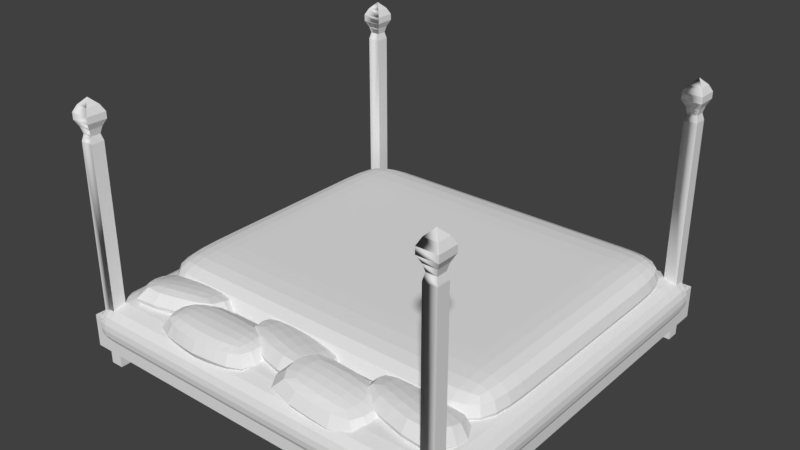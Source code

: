 # Source: BedModel.blend  (saved by Blender 2.79.0; exported with 4.5.12 LTS)
import bpy
from mathutils import Matrix  # noqa: F401  (used for matrix-valued properties, if any)

bpy.ops.wm.read_factory_settings(use_empty=True)
scene = bpy.context.scene
scene.name = 'Scene'

# ---- collections
col_collection_1 = bpy.data.collections.new('Collection 1'); scene.collection.children.link(col_collection_1)

# ---- materials (node trees are filled in below, after node groups)
mat_material_001 = bpy.data.materials.new('Material.001')
mat_material_001.alpha_threshold = 0.0
mat_material_001.use_transparent_shadow = False
mat_material_001.roughness = 0.5

# ---- material node trees

# ---- world
world_world = bpy.data.worlds.new('World'); scene.world = world_world
world_world.color = (0.05088, 0.05088, 0.05088)
world_world.use_sun_shadow = False
world_world.sun_shadow_jitter_overblur = 0.0
world_world.cycles.sampling_method = 'MANUAL'

# ---- meshes
me_cube_007 = bpy.data.meshes.new('Cube.007')
me_cube_007.from_pydata([(3.348, 0.1285, 1.165), (4.735, 0.1701, 0.983), (3.333, 0.8266, 1.215), (4.721, 0.8682, 1.033), (3.321, 0.1421, 0.9671), (4.709, 0.1837, 0.7852), (3.307, 0.8402, 1.017), (4.695, 0.8817, 0.8351)], [], [(4, 5, 1, 0), (5, 7, 3, 1), (7, 6, 2, 3), (1, 3, 2, 0), (5, 4, 6, 7), (6, 4, 0, 2)])
_k = {(0, 4): 0.65882, (1, 5): 0.65882, (3, 7): 0.65882, (2, 6): 0.65882}
me_cube_007.attributes.new('crease_edge', 'FLOAT', 'EDGE').data.foreach_set('value', [_k.get((min(e.vertices), max(e.vertices)), 0.0) for e in me_cube_007.edges])
_uv = me_cube_007.uv_layers.new(name='UVMap')
_uv.uv.foreach_set('vector', [0.1637, 0.9214, 0.2014, 0.9214, 0.2014, 0.9591, 0.1637, 0.9591, 0.1637, 0.9214, 0.2014, 0.9214, 0.2014, 0.9591, 0.1637, 0.9591, 0.1637, 0.9214, 0.2014, 0.9214, 0.2014, 0.9591, 0.1637, 0.9591, 0.1637, 0.9214, 0.2014, 0.9214, 0.2014, 0.9591, 0.1637, 0.9591, 0.1637, 0.9214, 0.2014, 0.9214, 0.2014, 0.9591, 0.1637, 0.9591, 0.1637, 0.9214, 0.2014, 0.9214, 0.2014, 0.9591, 0.1637, 0.9591])
me_cube_007.materials.append(mat_material_001)
me_cube_007.use_remesh_preserve_volume = False
me_cube_007.use_remesh_preserve_attributes = False
me_cube_007.use_mirror_vertex_groups = False
me_cube_007.update()
me_cube_006 = bpy.data.meshes.new('Cube.006')
me_cube_006.from_pydata([(0.2402, 1.042, 0.8377), (1.594, 1.398, 0.839), (0.4151, 0.3765, 0.9643), (1.769, 0.7323, 0.9656), (0.2309, 1.077, 1.034), (1.585, 1.433, 1.036), (0.4057, 0.4115, 1.161), (1.76, 0.7673, 1.162)], [], [(2, 0, 1, 3), (6, 7, 5, 4), (0, 4, 5, 1), (2, 6, 4, 0), (3, 7, 6, 2), (1, 5, 7, 3)])
_k = {(1, 5): 0.65882, (0, 4): 0.65882, (2, 6): 0.65882, (3, 7): 0.65882}
me_cube_006.attributes.new('crease_edge', 'FLOAT', 'EDGE').data.foreach_set('value', [_k.get((min(e.vertices), max(e.vertices)), 0.0) for e in me_cube_006.edges])
_uv = me_cube_006.uv_layers.new(name='UVMap')
_uv.uv.foreach_set('vector', [0.1724, 0.7949, 0.1724, 0.8326, 0.21, 0.8326, 0.21, 0.7949, 0.1724, 0.7949, 0.1724, 0.8326, 0.21, 0.8326, 0.21, 0.7949, 0.1724, 0.7949, 0.1724, 0.8326, 0.21, 0.8326, 0.21, 0.7949, 0.1724, 0.7949, 0.1724, 0.8326, 0.21, 0.8326, 0.21, 0.7949, 0.1724, 0.7949, 0.1724, 0.8326, 0.21, 0.8326, 0.21, 0.7949, 0.1724, 0.7949, 0.1724, 0.8326, 0.21, 0.8326, 0.21, 0.7949])
me_cube_006.materials.append(mat_material_001)
me_cube_006.use_remesh_preserve_volume = False
me_cube_006.use_remesh_preserve_attributes = False
me_cube_006.use_mirror_vertex_groups = False
me_cube_006.update()
me_cube_005 = bpy.data.meshes.new('Cube.005')
me_cube_005.from_pydata([(3.76, 1.042, 0.8377), (2.406, 1.398, 0.839), (3.585, 0.3765, 0.9643), (2.231, 0.7323, 0.9656), (3.769, 1.077, 1.034), (2.415, 1.433, 1.036), (3.594, 0.4115, 1.161), (2.24, 0.7673, 1.162)], [], [(2, 3, 1, 0), (6, 4, 5, 7), (0, 1, 5, 4), (2, 0, 4, 6), (3, 2, 6, 7), (1, 3, 7, 5)])
_k = {(1, 5): 0.65882, (0, 4): 0.65882, (2, 6): 0.65882, (3, 7): 0.65882}
me_cube_005.attributes.new('crease_edge', 'FLOAT', 'EDGE').data.foreach_set('value', [_k.get((min(e.vertices), max(e.vertices)), 0.0) for e in me_cube_005.edges])
_uv = me_cube_005.uv_layers.new(name='UVMap')
_uv.uv.foreach_set('vector', [0.1624, 0.05208, 0.2001, 0.05208, 0.2001, 0.08974, 0.1624, 0.08974, 0.1624, 0.05208, 0.2001, 0.05208, 0.2001, 0.08974, 0.1624, 0.08974, 0.1624, 0.05208, 0.2001, 0.05208, 0.2001, 0.08974, 0.1624, 0.08974, 0.1624, 0.05208, 0.2001, 0.05208, 0.2001, 0.08974, 0.1624, 0.08974, 0.1624, 0.05208, 0.2001, 0.05208, 0.2001, 0.08974, 0.1624, 0.08974, 0.1624, 0.05208, 0.2001, 0.05208, 0.2001, 0.08974, 0.1624, 0.08974])
me_cube_005.materials.append(mat_material_001)
me_cube_005.use_remesh_preserve_volume = False
me_cube_005.use_remesh_preserve_attributes = False
me_cube_005.use_mirror_vertex_groups = False
me_cube_005.update()
me_cube_004 = bpy.data.meshes.new('Cube.004')
me_cube_004.from_pydata([(2.0, 0.8386, 0.9), (2.0, 0.1388, 0.9), (2.723, 0.7997, 0.9), (2.737, 0.2354, 0.9), (2.723, 0.7997, 1.1), (2.0, 0.8386, 1.1), (2.737, 0.2354, 1.1), (2.0, 0.1388, 1.1), (1.277, 0.7997, 0.9), (1.263, 0.2354, 0.9), (1.277, 0.7997, 1.1), (1.263, 0.2354, 1.1)], [], [(3, 1, 0, 2), (6, 4, 5, 7), (2, 0, 5, 4), (3, 2, 4, 6), (1, 3, 6, 7), (9, 8, 0, 1), (11, 7, 5, 10), (8, 10, 5, 0), (9, 11, 10, 8), (1, 7, 11, 9)])
_k = {(0, 5): 0.65882, (2, 4): 0.65882, (3, 6): 0.65882, (1, 7): 0.65882, (8, 10): 0.65882, (9, 11): 0.65882}
me_cube_004.attributes.new('crease_edge', 'FLOAT', 'EDGE').data.foreach_set('value', [_k.get((min(e.vertices), max(e.vertices)), 0.0) for e in me_cube_004.edges])
_uv = me_cube_004.uv_layers.new(name='UVMap')
_uv.uv.foreach_set('vector', [0.3043, 0.798, 0.3055, 0.7863, 0.3055, 0.7994, 0.3042, 0.7971, 0.3048, 0.7979, 0.3045, 0.797, 0.3041, 0.7993, 0.2996, 0.7863, 0.3042, 0.7971, 0.3055, 0.7994, 0.3041, 0.7993, 0.3045, 0.797, 0.3043, 0.798, 0.3042, 0.7971, 0.3045, 0.797, 0.3048, 0.7979, 0.3055, 0.7863, 0.3043, 0.798, 0.3048, 0.7979, 0.2996, 0.7863, 0.3043, 0.798, 0.3042, 0.7971, 0.3055, 0.7994, 0.3055, 0.7863, 0.3048, 0.7979, 0.2996, 0.7863, 0.3041, 0.7993, 0.3045, 0.797, 0.3042, 0.7971, 0.3045, 0.797, 0.3041, 0.7993, 0.3055, 0.7994, 0.3043, 0.798, 0.3048, 0.7979, 0.3045, 0.797, 0.3042, 0.7971, 0.3055, 0.7863, 0.2996, 0.7863, 0.3048, 0.7979, 0.3043, 0.798])
me_cube_004.materials.append(mat_material_001)
me_cube_004.use_remesh_preserve_volume = False
me_cube_004.use_remesh_preserve_attributes = False
me_cube_004.use_mirror_vertex_groups = False
me_cube_004.update()
me_cube_002 = bpy.data.meshes.new('Cube.002')
me_cube_002.from_pydata([(4.0, 5.7, 0.9), (2.0, 5.7, 0.9), (2.0, 1.1, 0.9), (4.0, 5.7, 1.2), (2.0, 5.7, 1.2), (4.0, 1.1, 1.2), (2.0, 1.1, 1.2), (3.0, 5.7, 0.9), (3.0, 1.1, 0.9), (2.0, 3.4, 0.9), (4.0, 3.4, 0.9), (3.0, 5.7, 1.2), (3.0, 1.1, 1.2), (2.0, 3.4, 1.2), (4.0, 3.4, 1.2), (3.0, 3.4, 1.2), (3.0, 3.4, 0.9), (2.0, 4.55, 0.9), (4.0, 4.55, 0.9), (2.0, 4.55, 1.2), (4.0, 4.55, 1.2), (3.0, 4.55, 1.2), (3.0, 4.55, 0.9), (2.0, 2.25, 0.9), (4.0, 2.25, 0.9), (2.0, 2.25, 1.2), (4.0, 2.25, 1.2), (3.0, 2.25, 1.2), (3.0, 2.25, 0.9), (0.3, 5.7, 0.9), (0.3, 1.1, 0.9), (0.3, 5.7, 1.2), (0.3, 1.1, 1.2), (1.0, 5.7, 0.9), (1.0, 1.1, 0.9), (0.3, 3.4, 0.9), (1.0, 5.7, 1.2), (1.0, 1.1, 1.2), (0.3, 3.4, 1.2), (1.0, 3.4, 1.2), (1.0, 3.4, 0.9), (0.3, 4.55, 0.9), (0.3, 4.55, 1.2), (1.0, 4.55, 1.2), (1.0, 4.55, 0.9), (0.3, 2.25, 0.9), (0.3, 2.25, 1.2), (1.0, 2.25, 1.2), (1.0, 2.25, 0.9), (5.7, 5.7, 0.9), (4.0, 1.1, 0.9), (5.7, 1.1, 0.9), (5.7, 5.7, 1.2), (5.7, 1.1, 1.2), (5.0, 5.7, 0.9), (5.0, 1.1, 0.9), (5.7, 3.4, 0.9), (5.0, 5.7, 1.2), (5.0, 1.1, 1.2), (5.7, 3.4, 1.2), (5.0, 3.4, 1.2), (5.0, 3.4, 0.9), (5.7, 4.55, 0.9), (5.7, 4.55, 1.2), (5.0, 4.55, 1.2), (5.0, 4.55, 0.9), (5.7, 2.25, 0.9), (5.7, 2.25, 1.2), (5.0, 2.25, 1.2), (5.0, 2.25, 0.9)], [], [(22, 17, 1, 7), (21, 11, 4, 19), (0, 7, 11, 3), (8, 50, 5, 12), (7, 1, 4, 11), (27, 15, 13, 25), (26, 14, 15, 27), (20, 3, 11, 21), (18, 22, 7, 0), (24, 28, 16, 10), (28, 23, 9, 16), (2, 8, 12, 6), (10, 16, 22, 18), (14, 20, 21, 15), (15, 21, 19, 13), (16, 9, 17, 22), (8, 2, 23, 28), (50, 8, 28, 24), (5, 26, 27, 12), (12, 27, 25, 6), (44, 33, 1, 17), (43, 19, 4, 36), (29, 31, 36, 33), (45, 46, 38, 35), (34, 37, 32, 30), (41, 42, 31, 29), (33, 36, 4, 1), (47, 25, 13, 39), (46, 47, 39, 38), (42, 43, 36, 31), (41, 29, 33, 44), (45, 35, 40, 48), (48, 40, 9, 23), (2, 6, 37, 34), (35, 41, 44, 40), (38, 39, 43, 42), (35, 38, 42, 41), (39, 13, 19, 43), (40, 44, 17, 9), (34, 48, 23, 2), (30, 45, 48, 34), (32, 37, 47, 46), (37, 6, 25, 47), (30, 32, 46, 45), (65, 18, 0, 54), (64, 57, 3, 20), (49, 54, 57, 52), (66, 56, 59, 67), (55, 51, 53, 58), (62, 49, 52, 63), (54, 0, 3, 57), (68, 60, 14, 26), (67, 59, 60, 68), (63, 52, 57, 64), (62, 65, 54, 49), (66, 69, 61, 56), (69, 24, 10, 61), (50, 55, 58, 5), (56, 61, 65, 62), (59, 63, 64, 60), (56, 62, 63, 59), (60, 64, 20, 14), (61, 10, 18, 65), (55, 50, 24, 69), (51, 55, 69, 66), (53, 67, 68, 58), (58, 68, 26, 5), (51, 66, 67, 53)])
_uv = me_cube_002.uv_layers.new(name='UVMap')
_uv.uv.foreach_set('vector', [0.1948, 0.6798, 0.1935, 0.6722, 0.2037, 0.6749, 0.1997, 0.6795, 0.2003, 0.6853, 0.2006, 0.6804, 0.2052, 0.6766, 0.2078, 0.6867, 0.1986, 0.6811, 0.1997, 0.6795, 0.2006, 0.6804, 0.1991, 0.6814, 0.1842, 0.6945, 0.1864, 0.6932, 0.1868, 0.6935, 0.1855, 0.6958, 0.1997, 0.6795, 0.2037, 0.6749, 0.2052, 0.6766, 0.2006, 0.6804, 0.1907, 0.6951, 0.1963, 0.6909, 0.2028, 0.6968, 0.1931, 0.704, 0.1891, 0.6918, 0.1933, 0.6878, 0.1963, 0.6909, 0.1907, 0.6951, 0.1972, 0.6837, 0.1991, 0.6814, 0.2006, 0.6804, 0.2003, 0.6853, 0.1964, 0.6828, 0.1948, 0.6798, 0.1997, 0.6795, 0.1986, 0.6811, 0.1882, 0.6908, 0.1849, 0.6892, 0.1891, 0.6836, 0.1922, 0.6867, 0.1849, 0.6892, 0.1761, 0.6867, 0.1833, 0.6771, 0.1891, 0.6836, 0.1761, 0.7007, 0.1842, 0.6945, 0.1855, 0.6958, 0.1789, 0.7039, 0.1922, 0.6867, 0.1891, 0.6836, 0.1948, 0.6798, 0.1964, 0.6828, 0.1933, 0.6878, 0.1972, 0.6837, 0.2003, 0.6853, 0.1963, 0.6909, 0.1963, 0.6909, 0.2003, 0.6853, 0.2078, 0.6867, 0.2028, 0.6968, 0.1891, 0.6836, 0.1833, 0.6771, 0.1935, 0.6722, 0.1948, 0.6798, 0.1842, 0.6945, 0.1761, 0.7007, 0.1761, 0.6867, 0.1849, 0.6892, 0.1864, 0.6932, 0.1842, 0.6945, 0.1849, 0.6892, 0.1882, 0.6908, 0.1868, 0.6935, 0.1891, 0.6918, 0.1907, 0.6951, 0.1855, 0.6958, 0.1855, 0.6958, 0.1907, 0.6951, 0.1931, 0.704, 0.1789, 0.7039, 0.1948, 0.6798, 0.1997, 0.6795, 0.2037, 0.6749, 0.1935, 0.6722, 0.2003, 0.6853, 0.2078, 0.6867, 0.2052, 0.6766, 0.2006, 0.6804, 0.1986, 0.6811, 0.1991, 0.6814, 0.2006, 0.6804, 0.1997, 0.6795, 0.1882, 0.6908, 0.1891, 0.6918, 0.1933, 0.6878, 0.1922, 0.6867, 0.1842, 0.6945, 0.1855, 0.6958, 0.1868, 0.6935, 0.1864, 0.6932, 0.1964, 0.6828, 0.1972, 0.6837, 0.1991, 0.6814, 0.1986, 0.6811, 0.1997, 0.6795, 0.2006, 0.6804, 0.2052, 0.6766, 0.2037, 0.6749, 0.1907, 0.6951, 0.1931, 0.704, 0.2028, 0.6968, 0.1963, 0.6909, 0.1891, 0.6918, 0.1907, 0.6951, 0.1963, 0.6909, 0.1933, 0.6878, 0.1972, 0.6837, 0.2003, 0.6853, 0.2006, 0.6804, 0.1991, 0.6814, 0.1964, 0.6828, 0.1986, 0.6811, 0.1997, 0.6795, 0.1948, 0.6798, 0.1882, 0.6908, 0.1922, 0.6867, 0.1891, 0.6836, 0.1849, 0.6892, 0.1849, 0.6892, 0.1891, 0.6836, 0.1833, 0.6771, 0.1761, 0.6867, 0.1761, 0.7007, 0.1789, 0.7039, 0.1855, 0.6958, 0.1842, 0.6945, 0.1922, 0.6867, 0.1964, 0.6828, 0.1948, 0.6798, 0.1891, 0.6836, 0.1933, 0.6878, 0.1963, 0.6909, 0.2003, 0.6853, 0.1972, 0.6837, 0.1922, 0.6867, 0.1933, 0.6878, 0.1972, 0.6837, 0.1964, 0.6828, 0.1963, 0.6909, 0.2028, 0.6968, 0.2078, 0.6867, 0.2003, 0.6853, 0.1891, 0.6836, 0.1948, 0.6798, 0.1935, 0.6722, 0.1833, 0.6771, 0.1842, 0.6945, 0.1849, 0.6892, 0.1761, 0.6867, 0.1761, 0.7007, 0.1864, 0.6932, 0.1882, 0.6908, 0.1849, 0.6892, 0.1842, 0.6945, 0.1868, 0.6935, 0.1855, 0.6958, 0.1907, 0.6951, 0.1891, 0.6918, 0.1855, 0.6958, 0.1789, 0.7039, 0.1931, 0.704, 0.1907, 0.6951, 0.1864, 0.6932, 0.1868, 0.6935, 0.1891, 0.6918, 0.1882, 0.6908, 0.1948, 0.6798, 0.1935, 0.6722, 0.2037, 0.6749, 0.1997, 0.6795, 0.2003, 0.6853, 0.2006, 0.6804, 0.2052, 0.6766, 0.2078, 0.6867, 0.1986, 0.6811, 0.1997, 0.6795, 0.2006, 0.6804, 0.1991, 0.6814, 0.1882, 0.6908, 0.1922, 0.6867, 0.1933, 0.6878, 0.1891, 0.6918, 0.1842, 0.6945, 0.1864, 0.6932, 0.1868, 0.6935, 0.1855, 0.6958, 0.1964, 0.6828, 0.1986, 0.6811, 0.1991, 0.6814, 0.1972, 0.6837, 0.1997, 0.6795, 0.2037, 0.6749, 0.2052, 0.6766, 0.2006, 0.6804, 0.1907, 0.6951, 0.1963, 0.6909, 0.2028, 0.6968, 0.1931, 0.704, 0.1891, 0.6918, 0.1933, 0.6878, 0.1963, 0.6909, 0.1907, 0.6951, 0.1972, 0.6837, 0.1991, 0.6814, 0.2006, 0.6804, 0.2003, 0.6853, 0.1964, 0.6828, 0.1948, 0.6798, 0.1997, 0.6795, 0.1986, 0.6811, 0.1882, 0.6908, 0.1849, 0.6892, 0.1891, 0.6836, 0.1922, 0.6867, 0.1849, 0.6892, 0.1761, 0.6867, 0.1833, 0.6771, 0.1891, 0.6836, 0.1761, 0.7007, 0.1842, 0.6945, 0.1855, 0.6958, 0.1789, 0.7039, 0.1922, 0.6867, 0.1891, 0.6836, 0.1948, 0.6798, 0.1964, 0.6828, 0.1933, 0.6878, 0.1972, 0.6837, 0.2003, 0.6853, 0.1963, 0.6909, 0.1922, 0.6867, 0.1964, 0.6828, 0.1972, 0.6837, 0.1933, 0.6878, 0.1963, 0.6909, 0.2003, 0.6853, 0.2078, 0.6867, 0.2028, 0.6968, 0.1891, 0.6836, 0.1833, 0.6771, 0.1935, 0.6722, 0.1948, 0.6798, 0.1842, 0.6945, 0.1761, 0.7007, 0.1761, 0.6867, 0.1849, 0.6892, 0.1864, 0.6932, 0.1842, 0.6945, 0.1849, 0.6892, 0.1882, 0.6908, 0.1868, 0.6935, 0.1891, 0.6918, 0.1907, 0.6951, 0.1855, 0.6958, 0.1855, 0.6958, 0.1907, 0.6951, 0.1931, 0.704, 0.1789, 0.7039, 0.1864, 0.6932, 0.1882, 0.6908, 0.1891, 0.6918, 0.1868, 0.6935])
me_cube_002.materials.append(mat_material_001)
me_cube_002.use_remesh_preserve_volume = False
me_cube_002.use_remesh_preserve_attributes = False
me_cube_002.use_mirror_vertex_groups = False
me_cube_002.update()
me_cube_000 = bpy.data.meshes.new('Cube.000')
me_cube_000.from_pydata([(2.0, 5.9, 0.5), (2.2, 5.9, 0.5), (2.2, 0.1, 0.5), (3.8, 5.9, 0.5), (4.0, 5.7, 0.5), (2.0, 5.7, 0.5), (2.0, 0.3, 0.5), (3.8, 5.9, 0.8), (2.0, 5.9, 0.8), (2.0, 0.3, 0.8), (2.2, 5.9, 0.8), (2.2, 0.1, 0.8), (4.0, 5.7, 0.8), (2.0, 5.7, 0.8), (2.2, 5.7, 0.9), (2.2, 0.3, 0.9), (3.8, 0.3, 0.9), (3.8, 5.7, 0.5), (3.8, 0.3, 0.5), (2.2, 5.7, 0.5), (2.2, 0.3, 0.5), (2.0, 0.1, 0.5), (3.8, 0.1, 0.5), (3.8, 0.1, 0.8), (2.0, 0.1, 0.8), (0.1, 5.9, 0.5), (1.8, 5.9, 0.5), (1.8, 0.1, 0.5), (0.3, 5.9, 0.5), (0.1, 5.7, 0.5), (0.1, 0.3, 0.5), (0.1, 5.9, 0.8), (0.3, 5.9, 0.8), (0.1, 0.3, 0.8), (1.8, 5.9, 0.8), (1.8, 0.1, 0.8), (0.1, 5.7, 0.8), (1.8, 5.7, 0.9), (1.8, 0.3, 0.9), (0.3, 0.3, 0.9), (0.3, 5.7, 0.5), (0.3, 0.3, 0.5), (1.8, 5.7, 0.5), (1.8, 0.3, 0.5), (0.1, 0.1, 0.5), (0.3, 0.1, 0.5), (0.1, 0.1, 0.8), (0.3, 0.1, 0.8), (5.9, 5.9, 0.5), (4.0, 5.9, 0.5), (4.2, 5.9, 0.5), (4.2, 0.1, 0.5), (5.7, 5.9, 0.5), (5.9, 5.7, 0.5), (5.9, 0.3, 0.5), (4.0, 0.3, 0.5), (5.9, 5.9, 0.8), (5.7, 5.9, 0.8), (5.9, 0.3, 0.8), (4.0, 5.9, 0.8), (4.0, 0.3, 0.8), (4.2, 5.9, 0.8), (4.2, 0.1, 0.8), (5.9, 5.7, 0.8), (4.2, 5.7, 0.9), (4.2, 0.3, 0.9), (5.7, 0.3, 0.9), (5.7, 5.7, 0.5), (5.7, 0.3, 0.5), (4.2, 5.7, 0.5), (4.2, 0.3, 0.5), (5.9, 0.1, 0.5), (4.0, 0.1, 0.5), (5.7, 0.1, 0.5), (5.9, 0.1, 0.8), (5.7, 0.1, 0.8), (4.0, 0.1, 0.8), (5.7, 5.7, 0.9), (3.8, 5.7, 0.9), (0.3, 5.7, 0.9)], [], [(22, 23, 11, 2), (1, 10, 7, 3), (2, 11, 24, 21), (0, 8, 10, 1), (3, 7, 59, 49), (72, 76, 23, 22), (15, 14, 13, 9), (20, 6, 5, 19), (16, 78, 14, 15), (60, 12, 78, 16), (8, 13, 14, 10), (10, 14, 78, 7), (7, 78, 12, 59), (55, 18, 17, 4), (18, 20, 19, 17), (0, 1, 19, 5), (1, 3, 17, 19), (3, 49, 4, 17), (6, 20, 2, 21), (2, 20, 18, 22), (22, 18, 55, 72), (24, 11, 15, 9), (11, 23, 16, 15), (23, 76, 60, 16), (45, 27, 35, 47), (26, 28, 32, 34), (30, 44, 46, 33), (27, 21, 24, 35), (29, 30, 33, 36), (0, 26, 34, 8), (25, 29, 36, 31), (28, 25, 31, 32), (44, 45, 47, 46), (38, 9, 13, 37), (43, 42, 5, 6), (39, 38, 37, 79), (33, 39, 79, 36), (8, 34, 37, 13), (34, 32, 79, 37), (32, 31, 36, 79), (30, 29, 40, 41), (41, 40, 42, 43), (0, 5, 42, 26), (26, 42, 40, 28), (28, 40, 29, 25), (6, 21, 27, 43), (27, 45, 41, 43), (45, 44, 30, 41), (24, 9, 38, 35), (35, 38, 39, 47), (47, 39, 33, 46), (73, 75, 62, 51), (50, 61, 57, 52), (54, 58, 74, 71), (51, 62, 76, 72), (53, 63, 58, 54), (49, 59, 61, 50), (48, 56, 63, 53), (52, 57, 56, 48), (71, 74, 75, 73), (65, 64, 12, 60), (70, 55, 4, 69), (66, 77, 64, 65), (58, 63, 77, 66), (59, 12, 64, 61), (61, 64, 77, 57), (57, 77, 63, 56), (54, 68, 67, 53), (68, 70, 69, 67), (49, 50, 69, 4), (50, 52, 67, 69), (52, 48, 53, 67), (55, 70, 51, 72), (51, 70, 68, 73), (73, 68, 54, 71), (76, 62, 65, 60), (62, 75, 66, 65), (75, 74, 58, 66)])
_uv = me_cube_000.uv_layers.new(name='UVMap')
_uv.uv.foreach_set('vector', [0.04711, 0.1562, 0.08478, 0.1562, 0.08478, 0.1939, 0.04711, 0.1939, 0.04711, 0.1562, 0.08478, 0.1562, 0.08478, 0.1939, 0.04711, 0.1939, 0.04711, 0.1562, 0.08478, 0.1562, 0.08478, 0.1939, 0.04711, 0.1939, 0.04711, 0.1562, 0.08478, 0.1562, 0.08478, 0.1939, 0.04711, 0.1939, 0.04711, 0.1562, 0.08478, 0.1562, 0.08478, 0.1939, 0.04711, 0.1939, 0.04711, 0.1562, 0.08478, 0.1562, 0.08478, 0.1939, 0.04711, 0.1939, 0.04711, 0.1562, 0.08478, 0.1562, 0.08478, 0.1939, 0.04711, 0.1939, 0.04711, 0.1562, 0.08478, 0.1562, 0.08478, 0.1939, 0.04711, 0.1939, 0.04711, 0.1562, 0.08478, 0.1562, 0.08478, 0.1939, 0.04711, 0.1939, 0.04711, 0.1562, 0.08478, 0.1562, 0.08478, 0.1939, 0.04711, 0.1939, 0.04711, 0.1562, 0.08478, 0.1562, 0.08478, 0.1939, 0.04711, 0.1939, 0.04711, 0.1562, 0.08478, 0.1562, 0.08478, 0.1939, 0.04711, 0.1939, 0.04711, 0.1562, 0.08478, 0.1562, 0.08478, 0.1939, 0.04711, 0.1939, 0.04711, 0.1562, 0.08478, 0.1562, 0.08478, 0.1939, 0.04711, 0.1939, 0.04711, 0.1562, 0.08478, 0.1562, 0.08478, 0.1939, 0.04711, 0.1939, 0.04711, 0.1562, 0.08478, 0.1562, 0.08478, 0.1939, 0.04711, 0.1939, 0.04711, 0.1562, 0.08478, 0.1562, 0.08478, 0.1939, 0.04711, 0.1939, 0.04711, 0.1562, 0.08478, 0.1562, 0.08478, 0.1939, 0.04711, 0.1939, 0.04711, 0.1562, 0.08478, 0.1562, 0.08478, 0.1939, 0.04711, 0.1939, 0.04711, 0.1562, 0.08478, 0.1562, 0.08478, 0.1939, 0.04711, 0.1939, 0.04711, 0.1562, 0.08478, 0.1562, 0.08478, 0.1939, 0.04711, 0.1939, 0.04711, 0.1562, 0.08478, 0.1562, 0.08478, 0.1939, 0.04711, 0.1939, 0.04711, 0.1562, 0.08478, 0.1562, 0.08478, 0.1939, 0.04711, 0.1939, 0.04711, 0.1562, 0.08478, 0.1562, 0.08478, 0.1939, 0.04711, 0.1939, 0.04091, 0.1724, 0.04091, 0.21, 0.07857, 0.21, 0.07857, 0.1724, 0.04091, 0.1724, 0.04091, 0.21, 0.07857, 0.21, 0.07857, 0.1724, 0.04091, 0.1724, 0.04091, 0.21, 0.07857, 0.21, 0.07857, 0.1724, 0.04091, 0.1724, 0.04091, 0.21, 0.07857, 0.21, 0.07857, 0.1724, 0.04091, 0.1724, 0.04091, 0.21, 0.07857, 0.21, 0.07857, 0.1724, 0.04091, 0.1724, 0.04091, 0.21, 0.07857, 0.21, 0.07857, 0.1724, 0.04091, 0.1724, 0.04091, 0.21, 0.07857, 0.21, 0.07857, 0.1724, 0.04091, 0.1724, 0.04091, 0.21, 0.07857, 0.21, 0.07857, 0.1724, 0.04091, 0.1724, 0.04091, 0.21, 0.07857, 0.21, 0.07857, 0.1724, 0.04091, 0.1724, 0.04091, 0.21, 0.07857, 0.21, 0.07857, 0.1724, 0.04091, 0.1724, 0.04091, 0.21, 0.07857, 0.21, 0.07857, 0.1724, 0.04091, 0.1724, 0.04091, 0.21, 0.07857, 0.21, 0.07857, 0.1724, 0.04091, 0.1724, 0.04091, 0.21, 0.07857, 0.21, 0.07857, 0.1724, 0.04091, 0.1724, 0.04091, 0.21, 0.07857, 0.21, 0.07857, 0.1724, 0.04091, 0.1724, 0.04091, 0.21, 0.07857, 0.21, 0.07857, 0.1724, 0.04091, 0.1724, 0.04091, 0.21, 0.07857, 0.21, 0.07857, 0.1724, 0.04091, 0.1724, 0.04091, 0.21, 0.07857, 0.21, 0.07857, 0.1724, 0.04091, 0.1724, 0.04091, 0.21, 0.07857, 0.21, 0.07857, 0.1724, 0.04091, 0.1724, 0.04091, 0.21, 0.07857, 0.21, 0.07857, 0.1724, 0.04091, 0.1724, 0.04091, 0.21, 0.07857, 0.21, 0.07857, 0.1724, 0.04091, 0.1724, 0.04091, 0.21, 0.07857, 0.21, 0.07857, 0.1724, 0.04091, 0.1724, 0.04091, 0.21, 0.07857, 0.21, 0.07857, 0.1724, 0.04091, 0.1724, 0.04091, 0.21, 0.07857, 0.21, 0.07857, 0.1724, 0.04091, 0.1724, 0.04091, 0.21, 0.07857, 0.21, 0.07857, 0.1724, 0.04091, 0.1724, 0.04091, 0.21, 0.07857, 0.21, 0.07857, 0.1724, 0.04091, 0.1724, 0.04091, 0.21, 0.07857, 0.21, 0.07857, 0.1724, 0.04091, 0.1724, 0.04091, 0.21, 0.07857, 0.21, 0.07857, 0.1724, 0.04711, 0.1562, 0.08478, 0.1562, 0.08478, 0.1939, 0.04711, 0.1939, 0.04711, 0.1562, 0.08478, 0.1562, 0.08478, 0.1939, 0.04711, 0.1939, 0.04711, 0.1562, 0.08478, 0.1562, 0.08478, 0.1939, 0.04711, 0.1939, 0.04711, 0.1562, 0.08478, 0.1562, 0.08478, 0.1939, 0.04711, 0.1939, 0.04711, 0.1562, 0.08478, 0.1562, 0.08478, 0.1939, 0.04711, 0.1939, 0.04711, 0.1562, 0.08478, 0.1562, 0.08478, 0.1939, 0.04711, 0.1939, 0.04711, 0.1562, 0.08478, 0.1562, 0.08478, 0.1939, 0.04711, 0.1939, 0.04711, 0.1562, 0.08478, 0.1562, 0.08478, 0.1939, 0.04711, 0.1939, 0.04711, 0.1562, 0.08478, 0.1562, 0.08478, 0.1939, 0.04711, 0.1939, 0.04711, 0.1562, 0.08478, 0.1562, 0.08478, 0.1939, 0.04711, 0.1939, 0.04711, 0.1562, 0.08478, 0.1562, 0.08478, 0.1939, 0.04711, 0.1939, 0.04711, 0.1562, 0.08478, 0.1562, 0.08478, 0.1939, 0.04711, 0.1939, 0.04711, 0.1562, 0.08478, 0.1562, 0.08478, 0.1939, 0.04711, 0.1939, 0.04711, 0.1562, 0.08478, 0.1562, 0.08478, 0.1939, 0.04711, 0.1939, 0.04711, 0.1562, 0.08478, 0.1562, 0.08478, 0.1939, 0.04711, 0.1939, 0.04711, 0.1562, 0.08478, 0.1562, 0.08478, 0.1939, 0.04711, 0.1939, 0.04711, 0.1562, 0.08478, 0.1562, 0.08478, 0.1939, 0.04711, 0.1939, 0.04711, 0.1562, 0.08478, 0.1562, 0.08478, 0.1939, 0.04711, 0.1939, 0.04711, 0.1562, 0.08478, 0.1562, 0.08478, 0.1939, 0.04711, 0.1939, 0.04711, 0.1562, 0.08478, 0.1562, 0.08478, 0.1939, 0.04711, 0.1939, 0.04711, 0.1562, 0.08478, 0.1562, 0.08478, 0.1939, 0.04711, 0.1939, 0.04711, 0.1562, 0.08478, 0.1562, 0.08478, 0.1939, 0.04711, 0.1939, 0.04711, 0.1562, 0.08478, 0.1562, 0.08478, 0.1939, 0.04711, 0.1939, 0.04711, 0.1562, 0.08478, 0.1562, 0.08478, 0.1939, 0.04711, 0.1939, 0.04711, 0.1562, 0.08478, 0.1562, 0.08478, 0.1939, 0.04711, 0.1939, 0.04711, 0.1562, 0.08478, 0.1562, 0.08478, 0.1939, 0.04711, 0.1939, 0.04711, 0.1562, 0.08478, 0.1562, 0.08478, 0.1939, 0.04711, 0.1939])
me_cube_000.materials.append(mat_material_001)
me_cube_000.use_remesh_preserve_volume = False
me_cube_000.use_remesh_preserve_attributes = False
me_cube_000.use_mirror_vertex_groups = False
me_cube_000.update()
me_cube_003 = bpy.data.meshes.new('Cube.003')
me_cube_003.from_pydata([(5.76, 1.042, 0.8377), (4.406, 1.398, 0.839), (5.585, 0.3765, 0.9643), (4.231, 0.7323, 0.9656), (5.769, 1.077, 1.034), (4.415, 1.433, 1.036), (5.594, 0.4115, 1.161), (4.24, 0.7673, 1.162)], [], [(2, 3, 1, 0), (6, 4, 5, 7), (0, 1, 5, 4), (2, 0, 4, 6), (3, 2, 6, 7), (1, 3, 7, 5)])
_k = {(1, 5): 0.65882, (0, 4): 0.65882, (2, 6): 0.65882, (3, 7): 0.65882}
me_cube_003.attributes.new('crease_edge', 'FLOAT', 'EDGE').data.foreach_set('value', [_k.get((min(e.vertices), max(e.vertices)), 0.0) for e in me_cube_003.edges])
_uv = me_cube_003.uv_layers.new(name='UVMap')
_uv.uv.foreach_set('vector', [0.4154, 0.9214, 0.4531, 0.9214, 0.4531, 0.9591, 0.4154, 0.9591, 0.4154, 0.9214, 0.4531, 0.9214, 0.4531, 0.9591, 0.4154, 0.9591, 0.4154, 0.9214, 0.4531, 0.9214, 0.4531, 0.9591, 0.4154, 0.9591, 0.4154, 0.9214, 0.4531, 0.9214, 0.4531, 0.9591, 0.4154, 0.9591, 0.4154, 0.9214, 0.4531, 0.9214, 0.4531, 0.9591, 0.4154, 0.9591, 0.4154, 0.9214, 0.4531, 0.9214, 0.4531, 0.9591, 0.4154, 0.9591])
me_cube_003.materials.append(mat_material_001)
me_cube_003.use_remesh_preserve_volume = False
me_cube_003.use_remesh_preserve_attributes = False
me_cube_003.use_mirror_vertex_groups = False
me_cube_003.update()
me_cube_001 = bpy.data.meshes.new('Cube.001')
me_cube_001.from_pydata([(-3.0, -3.0, 0.3), (-3.0, -3.0, 0.5), (-3.0, -2.9, 0.3), (-3.0, -2.9, 0.5), (-2.9, -3.0, 0.5), (-2.9, -2.9, 0.3), (-2.9, -3.0, 0.3), (-2.9, -2.9, 0.5), (-2.7, -3.0, 0.3), (-2.7, -2.9, 0.5), (-2.7, -3.0, 0.5), (-2.7, -2.9, 0.3), (-3.0, -2.7, 0.5), (-3.0, -2.7, 0.3), (-2.9, -2.7, 0.3), (-2.9, -2.7, 0.5), (-2.7, -2.7, 0.5), (-2.7, -2.7, 0.3), (-2.7, -2.9, -1.192e-07), (-2.9, -2.9, -1.192e-07), (-2.9, -2.7, -1.192e-07), (-2.7, -2.7, -1.192e-07), (-2.9, -2.7, 3.9), (-2.7, -2.9, 3.9), (-2.7, -2.7, 3.9), (-2.9, -3.0, 0.8), (-3.0, -3.0, 0.8), (-3.0, -2.9, 0.8), (-2.7, -3.0, 0.8), (-2.9, -2.9, 0.8), (-2.9, -2.7, 0.8), (-2.7, -2.9, 0.8), (-3.0, -2.7, 0.8), (-2.9, -2.9, 3.9), (0.0, -2.384e-07, 0.5), (0.0, -2.384e-07, 0.3), (-2.9, -2.384e-07, 0.8), (-3.0, 2.384e-07, 0.8), (-2.7, -2.384e-07, 0.3), (-2.7, -2.384e-07, 0.5), (-2.9, -2.384e-07, 0.5), (-2.9, -2.384e-07, 0.3), (-3.0, -2.384e-07, 0.3), (-3.0, 2.384e-07, 0.5), (0.0, -2.9, 0.8), (0.0, -3.0, 0.8), (0.0, -2.7, 0.5), (0.0, -2.7, 0.3), (0.0, -2.9, 0.5), (0.0, -3.0, 0.3), (0.0, -2.9, 0.3), (0.0, -3.0, 0.5), (-2.65, -2.95, 3.8), (-2.65, -2.65, 3.8), (-2.95, -2.95, 3.8), (-2.95, -2.65, 3.8), (-2.8, -2.8, 4.0), (-2.875, -2.875, 3.5), (-2.9, -2.9, 3.4), (-2.875, -2.725, 3.5), (-2.9, -2.7, 3.4), (-2.7, -2.7, 3.4), (-2.7, -2.9, 3.4), (-2.725, -2.875, 3.5), (-2.725, -2.725, 3.5), (-2.9, -2.9, 3.6), (-2.9, -2.7, 3.6), (-2.7, -2.9, 3.6), (-2.7, -2.7, 3.6), (-2.95, -2.95, 3.7), (-2.95, -2.65, 3.7), (-2.65, -2.95, 3.7), (-2.65, -2.65, 3.7)], [], [(6, 4, 1, 0), (43, 12, 32, 37), (0, 1, 3, 2), (48, 9, 31, 44), (12, 3, 27, 32), (1, 4, 25, 26), (2, 5, 6, 0), (13, 14, 5, 2), (8, 10, 4, 6), (49, 51, 10, 8), (9, 7, 29, 31), (46, 16, 9, 48), (5, 11, 8, 6), (17, 11, 18, 21), (3, 1, 26, 27), (41, 38, 17, 14), (34, 39, 16, 46), (39, 40, 15, 16), (42, 41, 14, 13), (2, 3, 12, 13), (20, 21, 18, 19), (14, 17, 21, 20), (11, 5, 19, 18), (5, 14, 20, 19), (38, 35, 47, 17), (54, 52, 23, 33), (55, 54, 33, 22), (52, 53, 24, 23), (53, 55, 22, 24), (29, 27, 26, 25), (30, 32, 27, 29), (31, 29, 25, 28), (44, 31, 28, 45), (36, 37, 32, 30), (7, 15, 30, 29), (4, 10, 28, 25), (13, 12, 43, 42), (15, 40, 36, 30), (10, 51, 45, 28), (11, 50, 49, 8), (17, 47, 50, 11), (22, 33, 56), (16, 61, 62, 9), (7, 58, 60, 15), (9, 62, 58, 7), (15, 60, 61, 16), (52, 54, 69, 71), (55, 53, 72, 70), (54, 55, 70, 69), (53, 52, 71, 72), (24, 22, 56), (33, 23, 56), (23, 24, 56), (61, 60, 59, 64), (62, 61, 64, 63), (60, 58, 57, 59), (58, 62, 63, 57), (64, 59, 66, 68), (63, 64, 68, 67), (59, 57, 65, 66), (57, 63, 67, 65), (68, 66, 70, 72), (67, 68, 72, 71), (66, 65, 69, 70), (65, 67, 71, 69)])
_uv = me_cube_001.uv_layers.new(name='UVMap')
_uv.uv.foreach_set('vector', [0.2949, 0.6771, 0.3226, 0.6771, 0.3226, 0.7047, 0.2949, 0.7047, 0.3088, 0.6771, 0.3226, 0.6771, 0.3226, 0.7047, 0.3088, 0.7047, 0.2949, 0.6771, 0.3226, 0.6771, 0.3226, 0.7047, 0.2949, 0.7047, 0.3088, 0.6771, 0.3226, 0.6771, 0.3226, 0.7047, 0.3088, 0.7047, 0.2949, 0.6771, 0.3226, 0.6771, 0.3226, 0.7047, 0.2949, 0.7047, 0.2949, 0.6771, 0.3226, 0.6771, 0.3226, 0.7047, 0.2949, 0.7047, 0.2949, 0.6771, 0.3226, 0.6771, 0.3226, 0.7047, 0.2949, 0.7047, 0.2949, 0.6771, 0.3226, 0.6771, 0.3226, 0.7047, 0.2949, 0.7047, 0.2949, 0.6771, 0.3226, 0.6771, 0.3226, 0.7047, 0.2949, 0.7047, 0.2949, 0.6909, 0.3226, 0.6909, 0.3226, 0.7047, 0.2949, 0.7047, 0.2949, 0.6771, 0.3226, 0.6771, 0.3226, 0.7047, 0.2949, 0.7047, 0.3088, 0.6771, 0.3226, 0.6771, 0.3226, 0.7047, 0.3088, 0.7047, 0.2949, 0.6771, 0.3226, 0.6771, 0.3226, 0.7047, 0.2949, 0.7047, 0.2949, 0.6771, 0.3226, 0.6771, 0.3226, 0.7047, 0.2949, 0.7047, 0.2949, 0.6771, 0.3226, 0.6771, 0.3226, 0.7047, 0.2949, 0.7047, 0.2949, 0.6909, 0.3226, 0.6909, 0.3226, 0.7047, 0.2949, 0.7047, 0.3088, 0.6909, 0.3226, 0.6909, 0.3226, 0.7047, 0.3088, 0.7047, 0.2949, 0.6909, 0.3226, 0.6909, 0.3226, 0.7047, 0.2949, 0.7047, 0.2949, 0.6909, 0.3226, 0.6909, 0.3226, 0.7047, 0.2949, 0.7047, 0.2949, 0.6771, 0.3226, 0.6771, 0.3226, 0.7047, 0.2949, 0.7047, 0.2949, 0.6771, 0.3226, 0.6771, 0.3226, 0.7047, 0.2949, 0.7047, 0.2949, 0.6771, 0.3226, 0.6771, 0.3226, 0.7047, 0.2949, 0.7047, 0.2949, 0.6771, 0.3226, 0.6771, 0.3226, 0.7047, 0.2949, 0.7047, 0.2949, 0.6771, 0.3226, 0.6771, 0.3226, 0.7047, 0.2949, 0.7047, 0.2949, 0.6909, 0.3088, 0.6909, 0.3088, 0.7047, 0.2949, 0.7047, 0.2949, 0.703, 0.3226, 0.703, 0.3226, 0.7047, 0.2949, 0.7047, 0.2949, 0.703, 0.3226, 0.703, 0.3226, 0.7047, 0.2949, 0.7047, 0.2949, 0.703, 0.3226, 0.703, 0.3226, 0.7047, 0.2949, 0.7047, 0.2949, 0.703, 0.3226, 0.703, 0.3226, 0.7047, 0.2949, 0.7047, 0.2949, 0.6771, 0.3226, 0.6771, 0.3226, 0.7047, 0.2949, 0.7047, 0.2949, 0.6771, 0.3226, 0.6771, 0.3226, 0.7047, 0.2949, 0.7047, 0.2949, 0.6771, 0.3226, 0.6771, 0.3226, 0.7047, 0.2949, 0.7047, 0.3088, 0.6771, 0.3226, 0.6771, 0.3226, 0.7047, 0.3088, 0.7047, 0.2949, 0.6909, 0.3226, 0.6909, 0.3226, 0.7047, 0.2949, 0.7047, 0.2949, 0.6771, 0.3226, 0.6771, 0.3226, 0.7047, 0.2949, 0.7047, 0.2949, 0.6771, 0.3226, 0.6771, 0.3226, 0.7047, 0.2949, 0.7047, 0.2949, 0.6771, 0.3226, 0.6771, 0.3226, 0.6909, 0.2949, 0.6909, 0.2949, 0.6771, 0.3088, 0.6771, 0.3088, 0.7047, 0.2949, 0.7047, 0.2949, 0.6771, 0.3088, 0.6771, 0.3088, 0.7047, 0.2949, 0.7047, 0.2949, 0.6771, 0.3088, 0.6771, 0.3088, 0.7047, 0.2949, 0.7047, 0.2949, 0.6771, 0.3088, 0.6771, 0.3088, 0.7047, 0.2949, 0.7047, 0.2949, 0.7047, 0.3226, 0.7047, 0.2949, 0.7047, 0.3226, 0.6771, 0.3226, 0.6909, 0.2949, 0.6909, 0.2949, 0.6771, 0.3226, 0.6771, 0.3226, 0.6909, 0.2949, 0.6909, 0.2949, 0.6771, 0.3226, 0.6771, 0.3226, 0.6909, 0.2949, 0.6909, 0.2949, 0.6771, 0.3226, 0.6771, 0.3226, 0.6909, 0.2949, 0.6909, 0.2949, 0.6771, 0.3226, 0.703, 0.2949, 0.703, 0.2949, 0.703, 0.3226, 0.703, 0.3226, 0.703, 0.2949, 0.703, 0.2949, 0.703, 0.3226, 0.703, 0.3226, 0.703, 0.2949, 0.703, 0.2949, 0.703, 0.3226, 0.703, 0.3226, 0.703, 0.2949, 0.703, 0.2949, 0.703, 0.3226, 0.703, 0.2949, 0.7047, 0.3226, 0.7047, 0.2949, 0.7047, 0.2949, 0.7047, 0.3226, 0.7047, 0.2949, 0.7047, 0.2949, 0.7047, 0.3226, 0.7047, 0.2949, 0.7047, 0.2949, 0.6909, 0.3226, 0.6909, 0.3226, 0.6978, 0.2949, 0.6978, 0.2949, 0.6909, 0.3226, 0.6909, 0.3226, 0.6978, 0.2949, 0.6978, 0.2949, 0.6909, 0.3226, 0.6909, 0.3226, 0.6978, 0.2949, 0.6978, 0.2949, 0.6909, 0.3226, 0.6909, 0.3226, 0.6978, 0.2949, 0.6978, 0.2949, 0.6978, 0.3226, 0.6978, 0.3226, 0.7013, 0.2949, 0.7013, 0.2949, 0.6978, 0.3226, 0.6978, 0.3226, 0.7013, 0.2949, 0.7013, 0.2949, 0.6978, 0.3226, 0.6978, 0.3226, 0.7013, 0.2949, 0.7013, 0.2949, 0.6978, 0.3226, 0.6978, 0.3226, 0.7013, 0.2949, 0.7013, 0.2949, 0.7013, 0.3226, 0.7013, 0.3226, 0.703, 0.2949, 0.703, 0.2949, 0.7013, 0.3226, 0.7013, 0.3226, 0.703, 0.2949, 0.703, 0.2949, 0.7013, 0.3226, 0.7013, 0.3226, 0.703, 0.2949, 0.703, 0.2949, 0.7013, 0.3226, 0.7013, 0.3226, 0.703, 0.2949, 0.703])
me_cube_001.materials.append(mat_material_001)
me_cube_001.use_remesh_preserve_volume = False
me_cube_001.use_remesh_preserve_attributes = False
me_cube_001.use_mirror_vertex_groups = False
me_cube_001.update()
me_cube_001.normals_split_custom_set([tuple(v) for v in zip(*[iter([0.0, -1.0, 0.0, 0.0, -1.0, 0.0, 0.0, -1.0, 0.0, 0.0, -1.0, 0.0, -1.0, 0.0, 0.0, -1.0, 0.0, 0.0, -1.0, 0.0, 0.0, -1.0, 0.0, 0.0, -1.0, 0.0, 0.0, -1.0, 0.0, 0.0, -1.0, 0.0, 0.0, -1.0, 0.0, 0.0, 0.0, 1.0, 0.0, 0.0, 1.0, 0.0, 0.0, 1.0, 0.0, 0.0, 1.0, 0.0, -1.0, 0.0, 0.0, -1.0, 0.0, 0.0, -1.0, 0.0, 0.0, -1.0, 0.0, 0.0, 0.0, -1.0, 0.0, 0.0, -1.0, 0.0, 0.0, -1.0, 0.0, 0.0, -1.0, 0.0, 0.0, 0.0, -1.0, 0.0, 0.0, -1.0, 0.0, 0.0, -1.0, 0.0, 0.0, -1.0, 0.0, 0.0, -1.0, 0.0, 0.0, -1.0, 0.0, 0.0, -1.0, 0.0, 0.0, -1.0, 0.0, -1.0, 0.0, 0.0, -1.0, 0.0, 0.0, -1.0, 0.0, 0.0, -1.0, 0.0, 0.0, -1.0, -4.415e-07, 0.0, -1.0, -4.415e-07, 0.0, -1.0, -4.415e-07, 0.0, -1.0, -4.415e-07, 0.0, 1.0, 0.0, 0.0, 1.0, 0.0, 0.0, 1.0, 0.0, 0.0, 1.0, 0.0, 0.0, 0.0, 1.0, 0.0, 0.0, 1.0, 0.0, 0.0, 1.0, 0.0, 0.0, 1.0, 0.0, 0.0, -1.0, 0.0, 0.0, -1.0, 0.0, 0.0, -1.0, 0.0, 0.0, -1.0, 1.0, 0.0, 0.0, 1.0, 0.0, 0.0, 1.0, 0.0, 0.0, 1.0, 0.0, 0.0, -1.0, 0.0, 0.0, -1.0, 0.0, 0.0, -1.0, 0.0, 0.0, -1.0, 0.0, 0.0, 0.0, 0.0, -1.0, 0.0, 0.0, -1.0, 0.0, 0.0, -1.0, 0.0, 0.0, -1.0, 0.0, 0.0, 1.0, 0.0, 0.0, 1.0, 0.0, 0.0, 1.0, 0.0, 0.0, 1.0, 0.0, 0.0, 1.0, 0.0, 0.0, 1.0, 0.0, 0.0, 1.0, 0.0, 0.0, 1.0, 0.0, 0.0, -1.0, 0.0, 0.0, -1.0, 0.0, 0.0, -1.0, 0.0, 0.0, -1.0, -1.0, 0.0, 0.0, -1.0, 0.0, 0.0, -1.0, 0.0, 0.0, -1.0, 0.0, 0.0, 0.0, 0.0, -1.0, 0.0, 0.0, -1.0, 0.0, 0.0, -1.0, 0.0, 0.0, -1.0, 0.0, 1.0, 0.0, 0.0, 1.0, 0.0, 0.0, 1.0, 0.0, 0.0, 1.0, 0.0, 0.0, -1.0, 0.0, 0.0, -1.0, 0.0, 0.0, -1.0, 0.0, 0.0, -1.0, 0.0, -1.0, 0.0, 0.0, -1.0, 0.0, 0.0, -1.0, 0.0, 0.0, -1.0, 0.0, 0.0, 0.0, 0.0, -1.0, 0.0, 0.0, -1.0, 0.0, 0.0, -1.0, 0.0, 0.0, -1.0, 0.0, -0.8944, 0.4472, 0.9609, 0.1238, 0.2475, 0.961, 0.1237, 0.2475, 0.0, -0.8944, 0.4472, -0.8944, 0.0, 0.4472, -0.8944, 0.0, 0.4472, -0.8944, 0.0, 0.4472, -0.8944, 0.0, 0.4472, 0.8944, 0.0, 0.4472, 0.8944, 0.0, 0.4472, 0.8944, 0.0, 0.4472, 0.8944, 0.0, 0.4472, 0.1397, 0.4428, -0.8857, 0.0, 0.8944, 0.4472, 0.0, 0.8944, 0.4472, 0.961, -0.1237, 0.2474, 0.0, 0.0, 1.0, 0.0, 0.0, 1.0, 0.0, 0.0, 1.0, 0.0, 0.0, 1.0, 0.0, 0.0, 1.0, 0.0, 0.0, 1.0, 0.0, 0.0, 1.0, 0.0, 0.0, 1.0, 0.0, 0.0, 1.0, 0.0, 0.0, 1.0, 0.0, 0.0, 1.0, 0.0, 0.0, 1.0, 0.0, 0.0, 1.0, 0.0, 0.0, 1.0, 0.0, 0.0, 1.0, 0.0, 0.0, 1.0, -1.06e-06, 0.0, 1.0, -1.06e-06, 0.0, 1.0, -1.06e-06, 0.0, 1.0, -1.06e-06, 0.0, 1.0, 1.0, 0.0, 0.0, 1.0, 0.0, 0.0, 1.0, 0.0, 0.0, 1.0, 0.0, 0.0, 0.0, -1.0, 0.0, 0.0, -1.0, 0.0, 0.0, -1.0, 0.0, 0.0, -1.0, 0.0, -1.0, 0.0, 0.0, -1.0, 0.0, 0.0, -1.0, 0.0, 0.0, -1.0, 0.0, 0.0, 1.0, 0.0, 0.0, 1.0, 0.0, 0.0, 1.0, 0.0, 0.0, 1.0, 0.0, 0.0, 0.0, -1.0, 0.0, 0.0, -1.0, 0.0, 0.0, -1.0, 0.0, 0.0, -1.0, 0.0, 0.0, 0.0, -1.0, 0.0, 0.0, -1.0, 0.0, 0.0, -1.0, 0.0, 0.0, -1.0, 0.0, 0.0, -1.0, 0.0, 0.0, -1.0, 0.0, 0.0, -1.0, 0.0, 0.0, -1.0, -0.7071, 0.0, 0.7071, -0.7071, 0.0, 0.7071, -0.7071, 0.0, 0.7071, 1.0, 0.0, 0.0, 1.0, 0.0, 0.0, 1.0, 0.0, 0.0, 1.0, 0.0, 0.0, -1.0, 0.0, 0.0, -1.0, 0.0, 0.0, -1.0, 0.0, 0.0, -1.0, 0.0, 0.0, -4.777e-05, 4.371e-08, -1.0, 1.0, 4.371e-08, -4.777e-05, 0.0, -1.0, 0.0, 0.0, -1.0, 0.0, 0.0, 1.0, 0.0, 0.0, 1.0, 0.0, 1.0, -4.371e-08, -4.8e-05, 0.0, 1.0, 0.0, -4.8e-05, 4.371e-08, 1.0, 0.0, -1.0, 0.0, 0.0, -1.0, 0.0, 1.0, 4.371e-08, 4.8e-05, 0.0, 1.0, 0.0, 1.0, -4.371e-08, -4.8e-05, -4.8e-05, -4.371e-08, -1.0, 0.0, 1.0, 0.0, -1.0, 0.0, 0.0, -1.0, 0.0, 0.0, -1.0, 0.0, 0.0, -1.0, 0.0, 0.0, 1.0, 0.0, 0.0, 1.0, 0.0, 0.0, 1.0, 0.0, 0.0, 1.0, 0.0, 0.0, 0.2037, 0.6923, -0.6923, 0.0, 0.7071, 0.7071, 0.746, -0.4709, 0.4709, 0.0, -0.7071, 0.7071, 0.2037, -0.6923, -0.6923, 0.0, -0.7071, 0.7071, 0.7071, 0.0, 0.7071, 0.7071, 0.0, 0.7071, 0.7071, 0.0, 0.7071, 0.9874, -0.03833, 0.1533, 0.0, 0.9701, 0.2425, 0.0, 0.9701, 0.2425, 0.9875, -0.0383, 0.1532, 0.9701, 0.0, 0.2425, 0.9701, 0.0, 0.2425, 0.9701, 0.0, 0.2425, 0.9701, 0.0, 0.2425, -0.9701, 0.0, 0.2425, -0.9701, 0.0, 0.2425, -0.9701, 0.0, 0.2425, -0.9701, 0.0, 0.2425, 0.0, -0.9701, 0.2425, 0.9874, 0.03832, 0.1533, -0.07928, 0.2418, 0.9671, 0.0, -0.9701, 0.2425, -0.07928, -0.2418, -0.9671, 0.0, 0.9701, -0.2425, 0.0, 0.9701, -0.2425, 0.9874, -0.03832, -0.1533, 0.9701, 0.0, -0.2425, 0.9701, 0.0, -0.2425, 0.9701, 0.0, -0.2425, 0.9701, 0.0, -0.2425, -0.9701, 0.0, -0.2425, -0.9701, 0.0, -0.2425, -0.9701, 0.0, -0.2425, -0.9701, 0.0, -0.2425, 0.0, -0.9701, -0.2425, 0.9875, 0.0383, -0.1532, 0.07919, -0.2418, 0.9671, 0.0, -0.9701, -0.2425, -0.1398, -0.4428, -0.8856, 0.0, 0.8944, -0.4472, 0.0, 0.8944, -0.4472, 0.9609, -0.1238, -0.2475, 0.8944, 0.0, -0.4472, 0.8944, 0.0, -0.4472, 0.8944, 0.0, -0.4472, 0.8944, 0.0, -0.4472, -0.8944, 0.0, -0.4472, -0.8944, 0.0, -0.4472, -0.8944, 0.0, -0.4472, -0.8944, 0.0, -0.4472, 0.0, -0.8944, -0.4472, 0.961, 0.1237, -0.2474, 0.1397, -0.4428, 0.8857, 0.0, -0.8944, -0.4472])] * 3)])

# ---- objects
ob_pillow2 = bpy.data.objects.new('Pillow2', me_cube_007)
ob_pillow5 = bpy.data.objects.new('Pillow5', me_cube_006)
ob_pillow3 = bpy.data.objects.new('Pillow3', me_cube_005)
ob_pillow4 = bpy.data.objects.new('Pillow4', me_cube_004)
ob_blanket = bpy.data.objects.new('Blanket', me_cube_002)
ob_matrace = bpy.data.objects.new('Matrace', me_cube_000)
ob_pillow1 = bpy.data.objects.new('Pillow1', me_cube_003)
ob_wood = bpy.data.objects.new('Wood', me_cube_001)

# ---- transforms, parenting, visibility, modifiers, constraints
ob_pillow2.location = (0.0, 0.0, 0.0)
ob_pillow2.lineart.crease_threshold = 0.0
_m = ob_pillow2.modifiers.new('Subsurf', 'SUBSURF')
_m.uv_smooth = 'PRESERVE_CORNERS'
_m.quality = 2
_m.show_only_control_edges = False
_m = ob_pillow2.modifiers.new('Displace', 'DISPLACE')
_m.strength = 0.3
ob_pillow5.location = (0.0, 0.0, 0.0)
ob_pillow5.lineart.crease_threshold = 0.0
_m = ob_pillow5.modifiers.new('Subsurf', 'SUBSURF')
_m.uv_smooth = 'PRESERVE_CORNERS'
_m.quality = 2
_m.show_only_control_edges = False
_m = ob_pillow5.modifiers.new('Displace', 'DISPLACE')
_m.strength = 0.3
ob_pillow3.location = (0.0, 0.0, 0.0)
ob_pillow3.lineart.crease_threshold = 0.0
_m = ob_pillow3.modifiers.new('Subsurf', 'SUBSURF')
_m.uv_smooth = 'PRESERVE_CORNERS'
_m.quality = 2
_m.show_only_control_edges = False
_m = ob_pillow3.modifiers.new('Displace', 'DISPLACE')
_m.strength = 0.3
ob_pillow4.location = (0.0, 0.0, 0.0)
ob_pillow4.lineart.crease_threshold = 0.0
_m = ob_pillow4.modifiers.new('Subsurf', 'SUBSURF')
_m.uv_smooth = 'PRESERVE_CORNERS'
_m.quality = 2
_m.show_only_control_edges = False
_m = ob_pillow4.modifiers.new('Displace', 'DISPLACE')
_m.strength = 0.3
ob_blanket.location = (0.0, 0.0, 0.0)
ob_blanket.lineart.crease_threshold = 0.0
_m = ob_blanket.modifiers.new('Subsurf', 'SUBSURF')
_m.uv_smooth = 'PRESERVE_CORNERS'
_m.quality = 2
_m.show_only_control_edges = False
_m = ob_blanket.modifiers.new('Displace', 'DISPLACE')
_m.strength = 0.3
ob_matrace.location = (0.0, 0.0, 0.0)
ob_matrace.lineart.crease_threshold = 0.0
_m = ob_matrace.modifiers.new('Subsurf', 'SUBSURF')
_m.uv_smooth = 'PRESERVE_CORNERS'
_m.quality = 2
_m.show_only_control_edges = False
_m = ob_matrace.modifiers.new('Displace', 'DISPLACE')
_m.strength = 0.3
ob_pillow1.location = (0.0, 0.0, 0.0)
ob_pillow1.lineart.crease_threshold = 0.0
_m = ob_pillow1.modifiers.new('Subsurf', 'SUBSURF')
_m.uv_smooth = 'PRESERVE_CORNERS'
_m.quality = 2
_m.show_only_control_edges = False
_m = ob_pillow1.modifiers.new('Displace', 'DISPLACE')
_m.strength = 0.3
ob_wood.location = (3.0, 3.0, 0.0)
ob_wood.lineart.crease_threshold = 0.0
_m = ob_wood.modifiers.new('Mirror', 'MIRROR')
_m.use_axis = (True, True, False)

# ---- collection membership
col_collection_1.objects.link(ob_pillow2)
col_collection_1.objects.link(ob_pillow5)
col_collection_1.objects.link(ob_pillow3)
col_collection_1.objects.link(ob_pillow4)
col_collection_1.objects.link(ob_blanket)
col_collection_1.objects.link(ob_matrace)
col_collection_1.objects.link(ob_pillow1)
col_collection_1.objects.link(ob_wood)

# ---- scene / render settings (as saved in the file)
scene.frame_start = 1; scene.frame_end = 250; scene.frame_set(1)
scene.render.engine = 'BLENDER_EEVEE_NEXT'
scene.render.resolution_percentage = 50
scene.render.dither_intensity = 0.0
scene.cycles.use_denoising = False
scene.cycles.samples = 128
scene.cycles.sampling_pattern = 'TABULATED_SOBOL'
scene.cycles.use_adaptive_sampling = False
scene.cycles.use_light_tree = False
scene.cycles.blur_glossy = 0.0
scene.cycles.sample_clamp_indirect = 0.0
scene.view_settings.view_transform = 'Standard'
bpy.context.view_layer.update()

# ---- added for rendering (the .blend has no active camera and no usable light): camera, sun
cam_auto = bpy.data.cameras.new('AutoCamera')
cam_auto.lens = 50.0
cam_auto.sensor_width = 36.0
cam_auto.clip_end = 1000.0
ob_auto_camera = bpy.data.objects.new('AutoCamera', cam_auto)
scene.collection.objects.link(ob_auto_camera)
ob_auto_camera.location = (11.6794, -7.41525, 8.9435)
ob_auto_camera.rotation_euler = (1.09748, -7.21219e-08, 0.694738)
scene.camera = ob_auto_camera
light_auto_sun = bpy.data.lights.new('AutoSun', 'SUN')
light_auto_sun.energy = 3.0
light_auto_sun.angle = 0.0523599
ob_auto_sun = bpy.data.objects.new('AutoSun', light_auto_sun)
scene.collection.objects.link(ob_auto_sun)
ob_auto_sun.rotation_euler = (0.872665, 0.174533, 0.523599)
bpy.context.view_layer.update()
